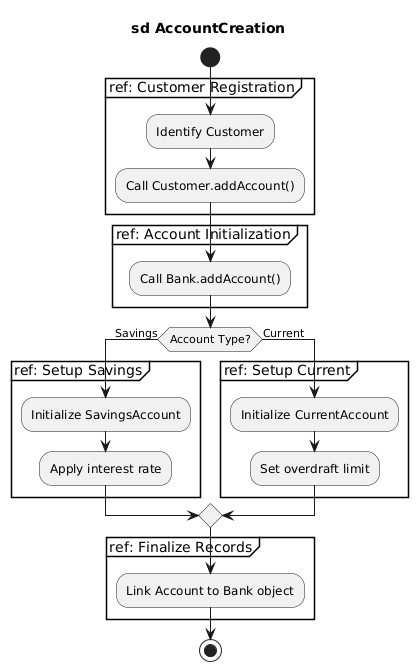

The diagram above was rendered by PlantUML. Its source (embedded in the PNG):
@startuml
title sd AccountCreation

start
partition "ref: Customer Registration" {
    :Identify Customer;
    :Call Customer.addAccount();
}

partition "ref: Account Initialization" {
    :Call Bank.addAccount();
}

if (Account Type?) then (Savings)
    partition "ref: Setup Savings" {
        :Initialize SavingsAccount;
        :Apply interest rate;
    }
else (Current)
    partition "ref: Setup Current" {
        :Initialize CurrentAccount;
        :Set overdraft limit;
    }
endif

partition "ref: Finalize Records" {
    :Link Account to Bank object;
}
stop
@enduml